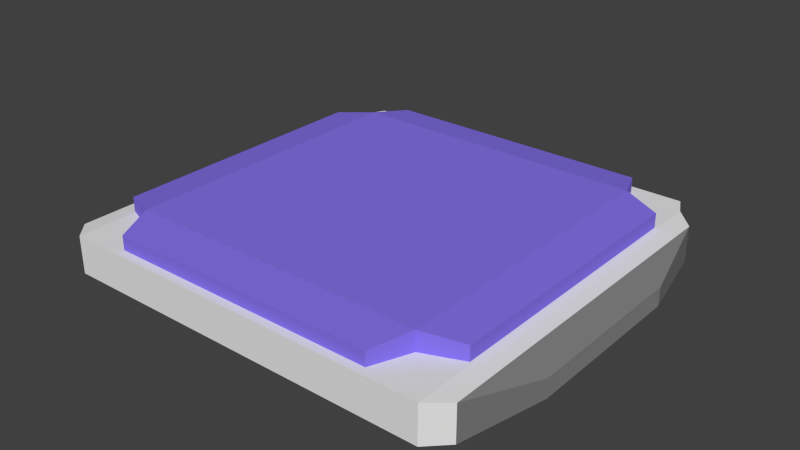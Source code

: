 # Source: Button2.blend  (saved by Blender 2.69.0; exported with 4.5.12 LTS)
import bpy
from mathutils import Matrix  # noqa: F401  (used for matrix-valued properties, if any)

bpy.ops.wm.read_factory_settings(use_empty=True)
scene = bpy.context.scene
scene.name = 'Scene'

# ---- collections
col_collection_1 = bpy.data.collections.new('Collection 1'); scene.collection.children.link(col_collection_1)

# ---- materials (node trees are filled in below, after node groups)
mat_button = bpy.data.materials.new('Button')
mat_button.alpha_threshold = 0.0
mat_button.use_transparent_shadow = False
mat_button.diffuse_color = (0.2331, 0.1697, 0.8, 1.0)
mat_button.roughness = 0.5
mat_button.line_color = (0.0, 0.0, 0.0, 1.0)
mat_base_aluminum = bpy.data.materials.new('Base Aluminum')
mat_base_aluminum.alpha_threshold = 0.0
mat_base_aluminum.use_transparent_shadow = False
mat_base_aluminum.preview_render_type = 'CUBE'
mat_base_aluminum.diffuse_color = (0.2079, 0.2079, 0.2079, 1.0)
mat_base_aluminum.roughness = 0.5
mat_base_aluminum.line_color = (0.0, 0.0, 0.0, 1.0)
mat_light = bpy.data.materials.new('Light')
mat_light.alpha_threshold = 0.0
mat_light.use_transparent_shadow = False
mat_light.diffuse_color = (0.3439, 0.8, 0.718, 1.0)
mat_light.roughness = 0.5
mat_light.line_color = (0.0, 0.0, 0.0, 1.0)
mat_main_surface = bpy.data.materials.new('Main_Surface')
mat_main_surface.alpha_threshold = 0.0
mat_main_surface.use_transparent_shadow = False
mat_main_surface.roughness = 0.5
mat_main_surface.line_color = (0.0, 0.0, 0.0, 1.0)

# ---- material node trees

# ---- world
world_world = bpy.data.worlds.new('World'); scene.world = world_world
world_world.color = (0.05088, 0.05088, 0.05088)
world_world.use_sun_shadow = False
world_world.sun_shadow_jitter_overblur = 0.0
world_world.cycles.sampling_method = 'MANUAL'
world_world.cycles.sample_map_resolution = 256

# ---- meshes
me_cube_001 = bpy.data.meshes.new('Cube.001')
me_cube_001.from_pydata([(-1.0, -1.0, -1.0), (-1.0, 1.0, -1.0), (1.0, 1.0, -1.0), (1.0, -1.0, -1.0), (-1.0, -1.0, 1.648), (-1.0, 1.0, 1.648), (1.0, 1.0, 1.648), (1.0, -1.0, 1.648), (-0.9, -1.25, -1.0), (0.9, -1.25, -1.0), (-0.9, -1.25, 1.0), (0.9, -1.25, 1.0), (1.25, 0.9, -1.0), (1.25, -0.9, -1.0), (1.25, 0.9, 1.0), (1.25, -0.9, 1.0), (-0.9, 1.25, -1.0), (0.9, 1.25, -1.0), (-0.9, 1.25, 1.0), (0.9, 1.25, 1.0), (-1.25, -0.9, -1.0), (-1.25, 0.9, -1.0), (-1.25, -0.9, 1.0), (-1.25, 0.9, 1.0)], [], [(1, 0, 20, 21), (5, 6, 19, 18), (3, 2, 12, 13), (3, 7, 11, 9), (0, 1, 2, 3), (7, 6, 5, 4), (11, 10, 8, 9), (0, 3, 9, 8), (7, 4, 10, 11), (4, 0, 8, 10), (14, 15, 13, 12), (7, 3, 13, 15), (6, 7, 15, 14), (2, 6, 14, 12), (18, 19, 17, 16), (1, 5, 18, 16), (2, 1, 16, 17), (6, 2, 17, 19), (22, 23, 21, 20), (5, 1, 21, 23), (4, 5, 23, 22), (0, 4, 22, 20)])
me_cube_001.materials.append(mat_button)
me_cube_001.use_remesh_preserve_volume = False
me_cube_001.use_remesh_preserve_attributes = False
me_cube_001.use_mirror_vertex_groups = False
me_cube_001.update()
me_cube = bpy.data.meshes.new('Cube')
me_cube.from_pydata([(0.5, 0.9541, -0.9693), (0.5, -1.046, -0.9693), (-0.5, -1.046, -0.9693), (-0.5, 0.9541, -0.9693), (0.5, 0.9541, 1.0), (0.5, -1.046, 1.0), (-0.5, -1.046, 1.0), (-0.5, 0.9541, 1.0), (1.5, 0.9541, -0.9693), (1.5, -1.046, -0.9693), (1.5, 0.9541, 1.0), (1.5, -1.046, 1.0), (0.5, 0.9541, -0.9693), (-0.5, 0.9541, -0.9693), (0.5, 0.9541, 1.0), (-0.5, 0.9541, 1.0), (1.5, 0.9541, -0.9693), (1.5, 0.9541, 1.0), (0.55, 1.054, -0.9693), (0.55, 1.054, 1.0), (1.45, 1.054, -0.9693), (1.45, 1.054, 1.0), (0.45, 1.054, -0.9693), (-0.45, 1.054, -0.9693), (0.45, 1.054, 1.0), (-0.45, 1.054, 1.0), (0.775, 1.154, -0.9694), (0.775, 1.154, 0.009829), (1.225, 1.154, -0.9694), (1.225, 1.154, 0.009831), (0.225, 1.154, -0.9697), (-0.225, 1.154, -0.9697), (0.225, 1.154, -0.001888), (-0.225, 1.154, -0.001888), (0.775, 1.12, -0.9694), (0.775, 1.12, -0.002154), (1.225, 1.12, -0.9694), (1.225, 1.12, -0.002154), (0.225, 1.12, -0.9697), (-0.225, 1.12, -0.9697), (0.225, 1.12, 0.03982), (-0.225, 1.12, 0.03982), (1.6, 0.8541, -0.9704), (1.6, -0.9459, -0.9704), (1.6, 0.8541, 0.9), (1.6, -0.9459, 0.9), (1.7, 0.4041, -0.9694), (1.7, -0.4959, -0.9694), (1.7, 0.4041, -0.002993), (1.7, -0.4959, -0.002993), (-0.6, -0.9459, -0.9704), (-0.6, 0.8541, -0.9704), (-0.6, -0.9459, 0.9), (-0.6, 0.8541, 0.9), (-0.7, -0.4959, -0.9707), (-0.7, 0.4041, -0.9707), (-0.7, -0.4959, -0.002008), (-0.7, 0.4041, -0.002008), (1.6, 0.4041, -0.9694), (1.6, -0.4959, -0.9694), (1.6, 0.4041, -0.002993), (1.6, -0.4959, -0.002993), (-0.6, -0.4959, -0.9707), (-0.6, 0.4041, -0.9707), (-0.6, -0.4959, -0.002008), (-0.6, 0.4041, -0.002008)], [], [(0, 1, 2, 3), (4, 7, 6, 5), (1, 0, 8, 9), (1, 5, 6, 2), (6, 7, 53, 52), (7, 4, 14, 15), (10, 11, 45, 44), (5, 1, 9, 11), (4, 5, 11, 10), (4, 10, 17, 14), (12, 13, 23, 22), (16, 12, 18, 20), (10, 8, 16, 17), (8, 0, 12, 16), (3, 7, 15, 13), (0, 3, 13, 12), (19, 21, 29, 27), (17, 16, 20, 21), (14, 17, 21, 19), (12, 14, 19, 18), (22, 23, 31, 30), (15, 14, 24, 25), (13, 15, 25, 23), (14, 12, 22, 24), (28, 26, 34, 36), (33, 32, 40, 41), (20, 18, 26, 28), (25, 24, 32, 33), (21, 20, 28, 29), (23, 25, 33, 31), (18, 19, 27, 26), (24, 22, 30, 32), (34, 35, 37, 36), (40, 38, 39, 41), (31, 33, 41, 39), (29, 28, 36, 37), (32, 30, 38, 40), (26, 27, 35, 34), (30, 31, 39, 38), (27, 29, 37, 35), (42, 44, 48, 46), (11, 9, 43, 45), (8, 10, 44, 42), (9, 8, 42, 43), (48, 49, 61, 60), (43, 42, 46, 47), (44, 45, 49, 48), (45, 43, 47, 49), (51, 50, 54, 55), (2, 6, 52, 50), (3, 2, 50, 51), (7, 3, 51, 53), (57, 55, 63, 65), (52, 53, 57, 56), (53, 51, 55, 57), (50, 52, 56, 54), (58, 60, 61, 59), (49, 47, 59, 61), (46, 48, 60, 58), (47, 46, 58, 59), (62, 64, 65, 63), (54, 56, 64, 62), (55, 54, 62, 63), (56, 57, 65, 64)])
me_cube.polygons.foreach_set('material_index', [2, 2, 2, 2, 2, 0, 2, 2, 2, 0, 2, 2, 0, 0, 0, 0, 0, 2, 2, 2, 0, 2, 2, 2, 0, 0, 0, 0, 0, 0, 0, 0, 1, 1, 0, 0, 0, 0, 0, 0, 0, 2, 2, 2, 0, 0, 0, 0, 0, 2, 2, 2, 0, 0, 0, 0, 1, 0, 0, 0, 1, 0, 0, 0])
me_cube.materials.append(mat_base_aluminum)
me_cube.materials.append(mat_light)
me_cube.materials.append(mat_main_surface)
me_cube.use_remesh_preserve_volume = False
me_cube.use_remesh_preserve_attributes = False
me_cube.use_mirror_vertex_groups = False
me_cube.update()

# ---- objects
ob_button = bpy.data.objects.new('Button', me_cube_001)
ob_button_base = bpy.data.objects.new('Button_Base', me_cube)

# ---- transforms, parenting, visibility, modifiers, constraints
ob_button.location = (0.0, 0.0, 0.1349)
ob_button.scale = (0.8, 0.8, 0.04)
ob_button.lineart.crease_threshold = 0.0
ob_button_base.location = (-0.489, 0.0, 0.0)
ob_button_base.scale = (1.0, 1.0, 0.1)
ob_button_base.lock_rotations_4d = False
ob_button_base.empty_display_type = 'ARROWS'
ob_button_base.lineart.crease_threshold = 0.0

# ---- collection membership
col_collection_1.objects.link(ob_button)
col_collection_1.objects.link(ob_button_base)

# ---- scene / render settings (as saved in the file)
scene.frame_start = 1; scene.frame_end = 250; scene.frame_set(1)
scene.render.engine = 'BLENDER_EEVEE_NEXT'
scene.render.image_settings.compression = 90
scene.render.resolution_percentage = 50
scene.render.dither_intensity = 0.0
scene.cycles.use_denoising = False
scene.cycles.samples = 10
scene.cycles.sampling_pattern = 'TABULATED_SOBOL'
scene.cycles.light_sampling_threshold = 0.0
scene.cycles.use_adaptive_sampling = False
scene.cycles.use_light_tree = False
scene.cycles.blur_glossy = 0.0
scene.cycles.volume_bounces = 1
scene.cycles.pixel_filter_type = 'GAUSSIAN'
scene.cycles.sample_clamp_indirect = 0.0
scene.view_settings.view_transform = 'Standard'
bpy.context.view_layer.update()

# ---- added for rendering (the .blend has no active camera and no usable light): camera, sun
cam_auto = bpy.data.cameras.new('AutoCamera')
cam_auto.lens = 50.0
cam_auto.sensor_width = 36.0
cam_auto.clip_end = 1000.0
ob_auto_camera = bpy.data.objects.new('AutoCamera', cam_auto)
scene.collection.objects.link(ob_auto_camera)
ob_auto_camera.location = (3.0359, -3.57582, 2.4718)
ob_auto_camera.rotation_euler = (1.09748, -7.21219e-08, 0.694738)
scene.camera = ob_auto_camera
light_auto_sun = bpy.data.lights.new('AutoSun', 'SUN')
light_auto_sun.energy = 3.0
light_auto_sun.angle = 0.0523599
ob_auto_sun = bpy.data.objects.new('AutoSun', light_auto_sun)
scene.collection.objects.link(ob_auto_sun)
ob_auto_sun.rotation_euler = (0.872665, 0.174533, 0.523599)
bpy.context.view_layer.update()
